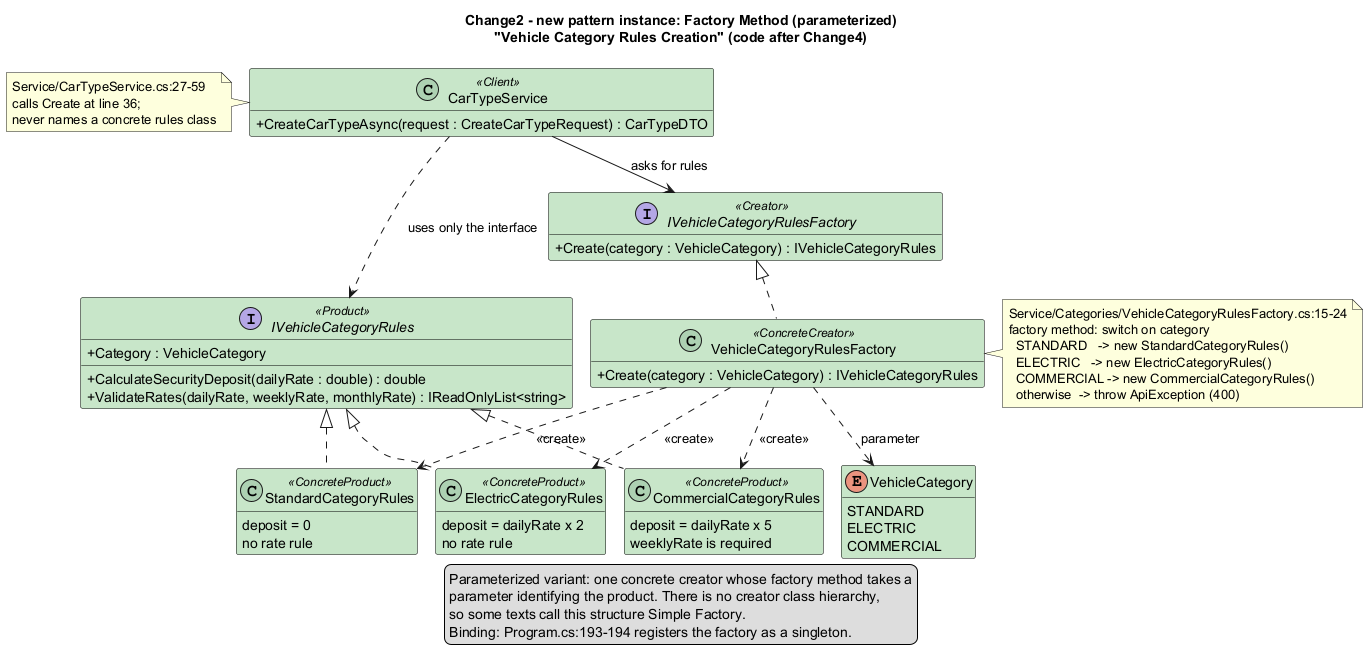

The diagram above was rendered by PlantUML. Its source (embedded in the PNG):
@startuml 04_change2_factory_method_class
!pragma layout smetana
title Change2 - new pattern instance: Factory Method (parameterized)\n"Vehicle Category Rules Creation" (code after Change4)
skinparam shadowing false
skinparam classAttributeIconSize 0
skinparam class {
  BackgroundColor #C8E6C9
  BorderColor Black
}
hide empty members

class CarTypeService <<Client>> {
  +CreateCarTypeAsync(request : CreateCarTypeRequest) : CarTypeDTO
}
note left of CarTypeService
  Service/CarTypeService.cs:27-59
  calls Create at line 36;
  never names a concrete rules class
end note

interface IVehicleCategoryRulesFactory <<Creator>> {
  +Create(category : VehicleCategory) : IVehicleCategoryRules
}

class VehicleCategoryRulesFactory <<ConcreteCreator>> {
  +Create(category : VehicleCategory) : IVehicleCategoryRules
}
note right of VehicleCategoryRulesFactory
  Service/Categories/VehicleCategoryRulesFactory.cs:15-24
  factory method: switch on category
    STANDARD   -> new StandardCategoryRules()
    ELECTRIC   -> new ElectricCategoryRules()
    COMMERCIAL -> new CommercialCategoryRules()
    otherwise  -> throw ApiException (400)
end note

interface IVehicleCategoryRules <<Product>> {
  +Category : VehicleCategory
  +CalculateSecurityDeposit(dailyRate : double) : double
  +ValidateRates(dailyRate, weeklyRate, monthlyRate) : IReadOnlyList<string>
}

class StandardCategoryRules <<ConcreteProduct>> {
  deposit = 0
  no rate rule
}
class ElectricCategoryRules <<ConcreteProduct>> {
  deposit = dailyRate x 2
  no rate rule
}
class CommercialCategoryRules <<ConcreteProduct>> {
  deposit = dailyRate x 5
  weeklyRate is required
}

enum VehicleCategory {
  STANDARD
  ELECTRIC
  COMMERCIAL
}

CarTypeService --> IVehicleCategoryRulesFactory : asks for rules
CarTypeService ..> IVehicleCategoryRules : uses only the interface
IVehicleCategoryRulesFactory <|.. VehicleCategoryRulesFactory
IVehicleCategoryRules <|.. StandardCategoryRules
IVehicleCategoryRules <|.. ElectricCategoryRules
IVehicleCategoryRules <|.. CommercialCategoryRules
VehicleCategoryRulesFactory ..> StandardCategoryRules : <<create>>
VehicleCategoryRulesFactory ..> ElectricCategoryRules : <<create>>
VehicleCategoryRulesFactory ..> CommercialCategoryRules : <<create>>
VehicleCategoryRulesFactory ..> VehicleCategory : parameter

legend bottom
  Parameterized variant: one concrete creator whose factory method takes a
  parameter identifying the product. There is no creator class hierarchy,
  so some texts call this structure Simple Factory.
  Binding: Program.cs:193-194 registers the factory as a singleton.
endlegend
@enduml